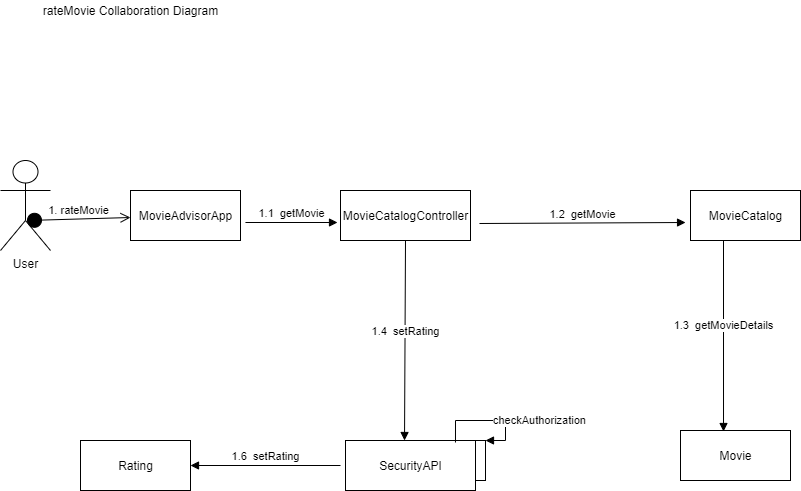

The diagram above was exported from draw.io. Its source (the exported page's mxGraphModel, read from the mxfile embedded in the PNG):
<mxGraphModel dx="1670" dy="482" grid="1" gridSize="10" guides="1" tooltips="1" connect="1" arrows="1" fold="1" page="1" pageScale="1" pageWidth="850" pageHeight="1100" math="0" shadow="0">
  <root>
    <mxCell id="0" />
    <mxCell id="1" parent="0" />
    <mxCell id="PXAirFFD9ZLka5NpvWvp-7" value="User" style="shape=umlActor;verticalLabelPosition=bottom;verticalAlign=top;html=1;" vertex="1" parent="1">
      <mxGeometry x="-50" y="230" width="50" height="90" as="geometry" />
    </mxCell>
    <mxCell id="PXAirFFD9ZLka5NpvWvp-9" value="MovieCatalogController" style="html=1;" vertex="1" parent="1">
      <mxGeometry x="290" y="260" width="130" height="50" as="geometry" />
    </mxCell>
    <mxCell id="PXAirFFD9ZLka5NpvWvp-10" value="Movie" style="html=1;" vertex="1" parent="1">
      <mxGeometry x="630" y="500" width="110" height="50" as="geometry" />
    </mxCell>
    <mxCell id="PXAirFFD9ZLka5NpvWvp-16" value="1.3&amp;nbsp; getMovieDetails" style="html=1;verticalAlign=bottom;endArrow=block;entryX=0.391;entryY=0.02;entryDx=0;entryDy=0;entryPerimeter=0;" edge="1" parent="1" target="PXAirFFD9ZLka5NpvWvp-10">
      <mxGeometry width="80" relative="1" as="geometry">
        <mxPoint x="673" y="307" as="sourcePoint" />
        <mxPoint x="740" y="310" as="targetPoint" />
      </mxGeometry>
    </mxCell>
    <mxCell id="PXAirFFD9ZLka5NpvWvp-20" value="rateMovie Collaboration Diagram" style="text;html=1;resizable=0;autosize=1;align=center;verticalAlign=middle;points=[];fillColor=none;strokeColor=none;rounded=0;" vertex="1" parent="1">
      <mxGeometry x="-15" y="70" width="190" height="20" as="geometry" />
    </mxCell>
    <mxCell id="PXAirFFD9ZLka5NpvWvp-4" value="MovieAdvisorApp" style="html=1;" vertex="1" parent="1">
      <mxGeometry x="80" y="260" width="110" height="50" as="geometry" />
    </mxCell>
    <mxCell id="PXAirFFD9ZLka5NpvWvp-27" value="1. rateMovie" style="html=1;verticalAlign=bottom;startArrow=circle;startFill=1;endArrow=open;startSize=6;endSize=8;exitX=0.52;exitY=0.667;exitDx=0;exitDy=0;exitPerimeter=0;" edge="1" parent="1" source="PXAirFFD9ZLka5NpvWvp-7">
      <mxGeometry width="80" relative="1" as="geometry">
        <mxPoint x="-24" y="290.03" as="sourcePoint" />
        <mxPoint x="80" y="287" as="targetPoint" />
      </mxGeometry>
    </mxCell>
    <mxCell id="PXAirFFD9ZLka5NpvWvp-29" value="MovieCatalog" style="html=1;" vertex="1" parent="1">
      <mxGeometry x="640" y="260" width="110" height="50" as="geometry" />
    </mxCell>
    <mxCell id="PXAirFFD9ZLka5NpvWvp-31" value="1.1&amp;nbsp; getMovie" style="html=1;verticalAlign=bottom;endArrow=block;exitX=1.045;exitY=0.64;exitDx=0;exitDy=0;exitPerimeter=0;entryX=-0.023;entryY=0.64;entryDx=0;entryDy=0;entryPerimeter=0;" edge="1" parent="1" source="PXAirFFD9ZLka5NpvWvp-4" target="PXAirFFD9ZLka5NpvWvp-9">
      <mxGeometry width="80" relative="1" as="geometry">
        <mxPoint x="310" y="370" as="sourcePoint" />
        <mxPoint x="390" y="370" as="targetPoint" />
        <Array as="points" />
      </mxGeometry>
    </mxCell>
    <mxCell id="PXAirFFD9ZLka5NpvWvp-33" value="1.2&amp;nbsp; getMovie" style="html=1;verticalAlign=bottom;endArrow=block;entryX=-0.045;entryY=0.64;entryDx=0;entryDy=0;entryPerimeter=0;exitX=1.069;exitY=0.66;exitDx=0;exitDy=0;exitPerimeter=0;" edge="1" parent="1" source="PXAirFFD9ZLka5NpvWvp-9" target="PXAirFFD9ZLka5NpvWvp-29">
      <mxGeometry width="80" relative="1" as="geometry">
        <mxPoint x="450" y="290" as="sourcePoint" />
        <mxPoint x="530" y="290" as="targetPoint" />
      </mxGeometry>
    </mxCell>
    <mxCell id="PXAirFFD9ZLka5NpvWvp-34" value="Rating" style="html=1;" vertex="1" parent="1">
      <mxGeometry x="30" y="510" width="110" height="50" as="geometry" />
    </mxCell>
    <mxCell id="PXAirFFD9ZLka5NpvWvp-36" value="SecurityAPI" style="html=1;" vertex="1" parent="1">
      <mxGeometry x="295" y="510" width="130" height="50" as="geometry" />
    </mxCell>
    <mxCell id="PXAirFFD9ZLka5NpvWvp-37" value="1.4&amp;nbsp; setRating" style="html=1;verticalAlign=bottom;endArrow=block;entryX=0.454;entryY=0;entryDx=0;entryDy=0;entryPerimeter=0;exitX=0.5;exitY=1;exitDx=0;exitDy=0;" edge="1" parent="1" source="PXAirFFD9ZLka5NpvWvp-9" target="PXAirFFD9ZLka5NpvWvp-36">
      <mxGeometry width="80" relative="1" as="geometry">
        <mxPoint x="365" y="320" as="sourcePoint" />
        <mxPoint x="390" y="450" as="targetPoint" />
      </mxGeometry>
    </mxCell>
    <mxCell id="PXAirFFD9ZLka5NpvWvp-42" value="1.6&amp;nbsp; setRating" style="html=1;verticalAlign=bottom;endArrow=block;entryX=1;entryY=0.5;entryDx=0;entryDy=0;" edge="1" parent="1" target="PXAirFFD9ZLka5NpvWvp-34">
      <mxGeometry width="80" relative="1" as="geometry">
        <mxPoint x="290" y="535" as="sourcePoint" />
        <mxPoint x="390" y="450" as="targetPoint" />
      </mxGeometry>
    </mxCell>
    <mxCell id="PXAirFFD9ZLka5NpvWvp-43" value="" style="html=1;points=[];perimeter=orthogonalPerimeter;" vertex="1" parent="1">
      <mxGeometry x="425" y="510" width="10" height="40" as="geometry" />
    </mxCell>
    <mxCell id="PXAirFFD9ZLka5NpvWvp-44" value="checkAuthorization" style="edgeStyle=orthogonalEdgeStyle;html=1;align=left;spacingLeft=2;endArrow=block;rounded=0;entryX=1;entryY=0;exitX=0.846;exitY=0.04;exitDx=0;exitDy=0;exitPerimeter=0;" edge="1" target="PXAirFFD9ZLka5NpvWvp-43" parent="1" source="PXAirFFD9ZLka5NpvWvp-36">
      <mxGeometry relative="1" as="geometry">
        <mxPoint x="430" y="490" as="sourcePoint" />
        <Array as="points">
          <mxPoint x="405" y="490" />
          <mxPoint x="455" y="490" />
          <mxPoint x="455" y="510" />
        </Array>
      </mxGeometry>
    </mxCell>
  </root>
</mxGraphModel>